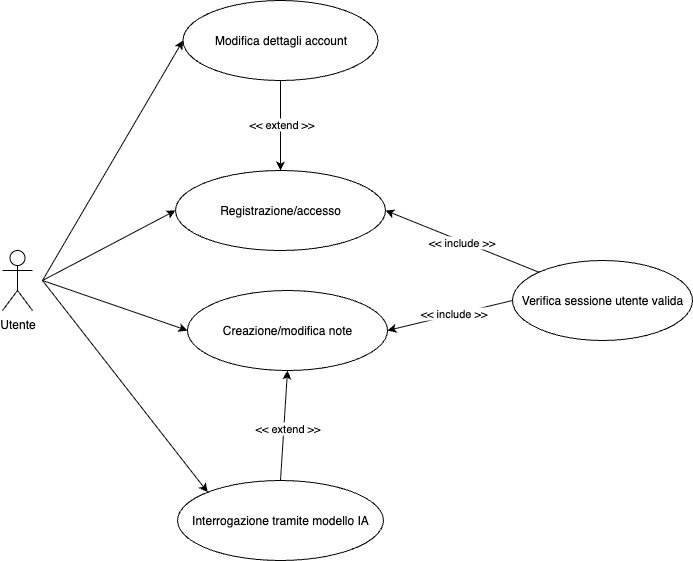

The diagram above was exported from draw.io. Its source (the exported page's mxGraphModel, read from the mxfile embedded in the PNG):
<mxGraphModel dx="1426" dy="696" grid="1" gridSize="10" guides="1" tooltips="1" connect="1" arrows="1" fold="1" page="1" pageScale="1" pageWidth="827" pageHeight="1169" math="0" shadow="0">
  <root>
    <mxCell id="0" />
    <mxCell id="1" parent="0" />
    <mxCell id="DsiSwReg3kvxTvckfbn3-1" value="Utente" style="shape=umlActor;verticalLabelPosition=bottom;verticalAlign=top;html=1;outlineConnect=0;" vertex="1" parent="1">
      <mxGeometry x="80" y="300" width="30" height="60" as="geometry" />
    </mxCell>
    <mxCell id="DsiSwReg3kvxTvckfbn3-3" value="Registrazione/accesso" style="ellipse;whiteSpace=wrap;html=1;" vertex="1" parent="1">
      <mxGeometry x="253" y="220" width="210" height="80" as="geometry" />
    </mxCell>
    <mxCell id="DsiSwReg3kvxTvckfbn3-4" value="" style="endArrow=classic;html=1;rounded=0;entryX=0;entryY=0.5;entryDx=0;entryDy=0;" edge="1" parent="1" target="DsiSwReg3kvxTvckfbn3-3">
      <mxGeometry width="50" height="50" relative="1" as="geometry">
        <mxPoint x="120" y="330" as="sourcePoint" />
        <mxPoint x="170" y="210" as="targetPoint" />
      </mxGeometry>
    </mxCell>
    <mxCell id="DsiSwReg3kvxTvckfbn3-6" value="Creazione/modifica note" style="ellipse;whiteSpace=wrap;html=1;" vertex="1" parent="1">
      <mxGeometry x="265" y="340" width="200" height="80" as="geometry" />
    </mxCell>
    <mxCell id="DsiSwReg3kvxTvckfbn3-7" value="" style="endArrow=classic;html=1;rounded=0;entryX=0;entryY=0.5;entryDx=0;entryDy=0;" edge="1" parent="1" target="DsiSwReg3kvxTvckfbn3-6">
      <mxGeometry width="50" height="50" relative="1" as="geometry">
        <mxPoint x="120" y="330" as="sourcePoint" />
        <mxPoint x="440" y="340" as="targetPoint" />
      </mxGeometry>
    </mxCell>
    <mxCell id="DsiSwReg3kvxTvckfbn3-8" value="Verifica sessione utente valida" style="ellipse;whiteSpace=wrap;html=1;" vertex="1" parent="1">
      <mxGeometry x="590" y="310" width="180" height="80" as="geometry" />
    </mxCell>
    <mxCell id="DsiSwReg3kvxTvckfbn3-11" value="" style="endArrow=classic;html=1;rounded=0;exitX=0;exitY=0;exitDx=0;exitDy=0;entryX=1;entryY=0.5;entryDx=0;entryDy=0;" edge="1" parent="1" source="DsiSwReg3kvxTvckfbn3-8" target="DsiSwReg3kvxTvckfbn3-3">
      <mxGeometry width="50" height="50" relative="1" as="geometry">
        <mxPoint x="530" y="160" as="sourcePoint" />
        <mxPoint x="580" y="110" as="targetPoint" />
      </mxGeometry>
    </mxCell>
    <mxCell id="DsiSwReg3kvxTvckfbn3-12" value="&amp;lt;&amp;lt; include &amp;gt;&amp;gt;" style="edgeLabel;html=1;align=center;verticalAlign=middle;resizable=0;points=[];" vertex="1" connectable="0" parent="DsiSwReg3kvxTvckfbn3-11">
      <mxGeometry x="0.0142" y="1" relative="1" as="geometry">
        <mxPoint as="offset" />
      </mxGeometry>
    </mxCell>
    <mxCell id="DsiSwReg3kvxTvckfbn3-13" value="" style="endArrow=none;html=1;rounded=0;exitX=1;exitY=0.5;exitDx=0;exitDy=0;entryX=0;entryY=0.5;entryDx=0;entryDy=0;endFill=0;startArrow=classic;startFill=1;" edge="1" parent="1" source="DsiSwReg3kvxTvckfbn3-6" target="DsiSwReg3kvxTvckfbn3-8">
      <mxGeometry width="50" height="50" relative="1" as="geometry">
        <mxPoint x="420" y="330" as="sourcePoint" />
        <mxPoint x="470" y="280" as="targetPoint" />
      </mxGeometry>
    </mxCell>
    <mxCell id="DsiSwReg3kvxTvckfbn3-14" value="&amp;lt;&amp;lt; include &amp;gt;&amp;gt;" style="edgeLabel;html=1;align=center;verticalAlign=middle;resizable=0;points=[];" vertex="1" connectable="0" parent="DsiSwReg3kvxTvckfbn3-13">
      <mxGeometry x="0.06" y="2" relative="1" as="geometry">
        <mxPoint as="offset" />
      </mxGeometry>
    </mxCell>
    <mxCell id="DsiSwReg3kvxTvckfbn3-15" value="Interrogazione tramite modello IA" style="ellipse;whiteSpace=wrap;html=1;" vertex="1" parent="1">
      <mxGeometry x="255" y="530" width="206" height="80" as="geometry" />
    </mxCell>
    <mxCell id="DsiSwReg3kvxTvckfbn3-16" value="" style="endArrow=classic;html=1;rounded=0;entryX=0;entryY=0;entryDx=0;entryDy=0;" edge="1" parent="1" target="DsiSwReg3kvxTvckfbn3-15">
      <mxGeometry width="50" height="50" relative="1" as="geometry">
        <mxPoint x="120" y="330" as="sourcePoint" />
        <mxPoint x="150" y="450" as="targetPoint" />
      </mxGeometry>
    </mxCell>
    <mxCell id="DsiSwReg3kvxTvckfbn3-17" value="" style="endArrow=classic;html=1;rounded=0;exitX=0.5;exitY=0;exitDx=0;exitDy=0;entryX=0.5;entryY=1;entryDx=0;entryDy=0;" edge="1" parent="1" source="DsiSwReg3kvxTvckfbn3-15" target="DsiSwReg3kvxTvckfbn3-6">
      <mxGeometry width="50" height="50" relative="1" as="geometry">
        <mxPoint x="370" y="530" as="sourcePoint" />
        <mxPoint x="420" y="480" as="targetPoint" />
      </mxGeometry>
    </mxCell>
    <mxCell id="DsiSwReg3kvxTvckfbn3-18" value="&amp;lt;&amp;lt; extend &amp;gt;&amp;gt;" style="edgeLabel;html=1;align=center;verticalAlign=middle;resizable=0;points=[];" vertex="1" connectable="0" parent="DsiSwReg3kvxTvckfbn3-17">
      <mxGeometry x="-0.0399" y="-3" relative="1" as="geometry">
        <mxPoint as="offset" />
      </mxGeometry>
    </mxCell>
    <mxCell id="DsiSwReg3kvxTvckfbn3-23" style="edgeStyle=orthogonalEdgeStyle;rounded=0;orthogonalLoop=1;jettySize=auto;html=1;exitX=0.5;exitY=1;exitDx=0;exitDy=0;entryX=0.5;entryY=0;entryDx=0;entryDy=0;" edge="1" parent="1" source="DsiSwReg3kvxTvckfbn3-20" target="DsiSwReg3kvxTvckfbn3-3">
      <mxGeometry relative="1" as="geometry" />
    </mxCell>
    <mxCell id="DsiSwReg3kvxTvckfbn3-24" value="&amp;lt;&amp;lt; extend &amp;gt;&amp;gt;" style="edgeLabel;html=1;align=center;verticalAlign=middle;resizable=0;points=[];" vertex="1" connectable="0" parent="DsiSwReg3kvxTvckfbn3-23">
      <mxGeometry x="-0.0444" relative="1" as="geometry">
        <mxPoint as="offset" />
      </mxGeometry>
    </mxCell>
    <mxCell id="DsiSwReg3kvxTvckfbn3-20" value="Modifica dettagli account" style="ellipse;whiteSpace=wrap;html=1;" vertex="1" parent="1">
      <mxGeometry x="260.5" y="50" width="195" height="80" as="geometry" />
    </mxCell>
    <mxCell id="DsiSwReg3kvxTvckfbn3-22" value="" style="endArrow=classic;html=1;rounded=0;entryX=0;entryY=0.5;entryDx=0;entryDy=0;" edge="1" parent="1" target="DsiSwReg3kvxTvckfbn3-20">
      <mxGeometry width="50" height="50" relative="1" as="geometry">
        <mxPoint x="120" y="330" as="sourcePoint" />
        <mxPoint x="210" y="170" as="targetPoint" />
      </mxGeometry>
    </mxCell>
  </root>
</mxGraphModel>